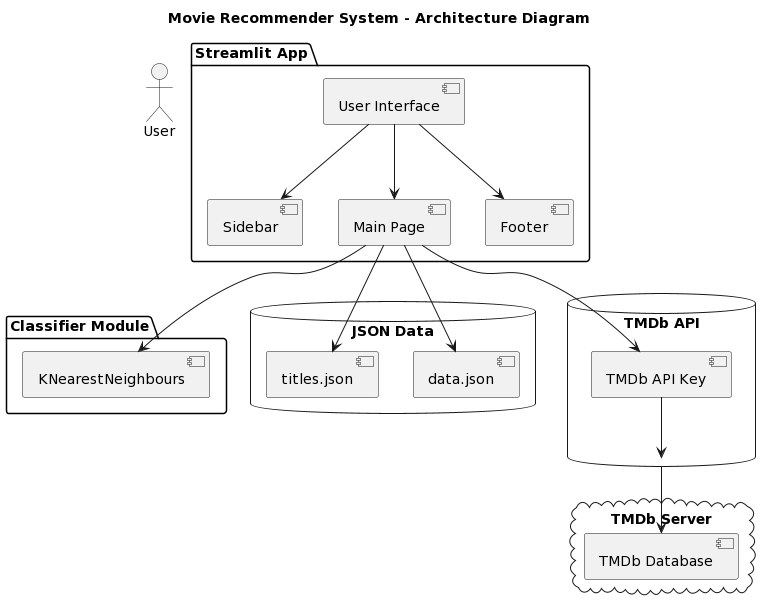

The diagram above was rendered by PlantUML. Its source (embedded in the PNG):
@startuml
title Movie Recommender System - Architecture Diagram

actor User

package "Streamlit App" {
  [User Interface]
  [Sidebar]
  [Main Page]
  [Footer]
}

package "Classifier Module" {
  [KNearestNeighbours]
}

database "JSON Data" {
  [data.json]
  [titles.json]
}

database "TMDb API" {
  [TMDb API Key]
}

cloud "TMDb Server" {
  [TMDb Database]
}

[User Interface] --> [Sidebar]
[User Interface] --> [Main Page]
[User Interface] --> [Footer]
[Main Page] --> [TMDb API Key]
[Main Page] --> [data.json]
[Main Page] --> [titles.json]
[TMDb API Key] --> [TMDb API]
[TMDb API] --> [TMDb Database]
[Main Page] --> [KNearestNeighbours]
@enduml